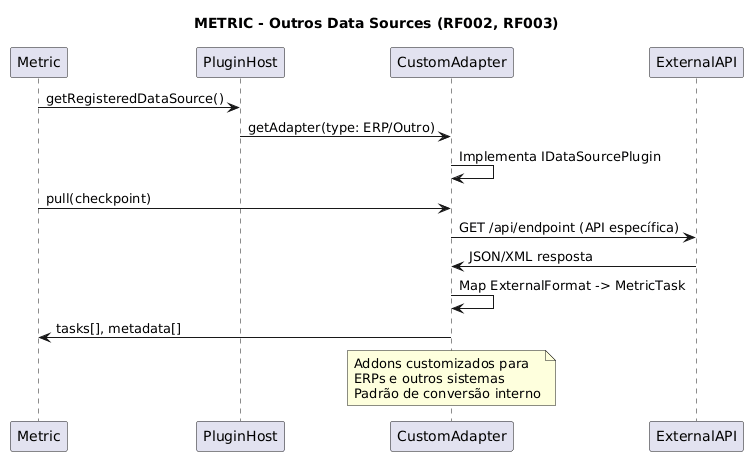

The diagram above was rendered by PlantUML. Its source (embedded in the PNG):
@startuml
title METRIC - Outros Data Sources (RF002, RF003)
participant Metric
participant PluginHost
participant CustomAdapter
participant ExternalAPI

Metric -> PluginHost: getRegisteredDataSource()
PluginHost -> CustomAdapter: getAdapter(type: ERP/Outro)
CustomAdapter -> CustomAdapter: Implementa IDataSourcePlugin

Metric -> CustomAdapter: pull(checkpoint)
CustomAdapter -> ExternalAPI: GET /api/endpoint (API específica)
ExternalAPI -> CustomAdapter: JSON/XML resposta
CustomAdapter -> CustomAdapter: Map ExternalFormat -> MetricTask
CustomAdapter -> Metric: tasks[], metadata[]

note over CustomAdapter
  Addons customizados para
  ERPs e outros sistemas
  Padrão de conversão interno
end note
@enduml